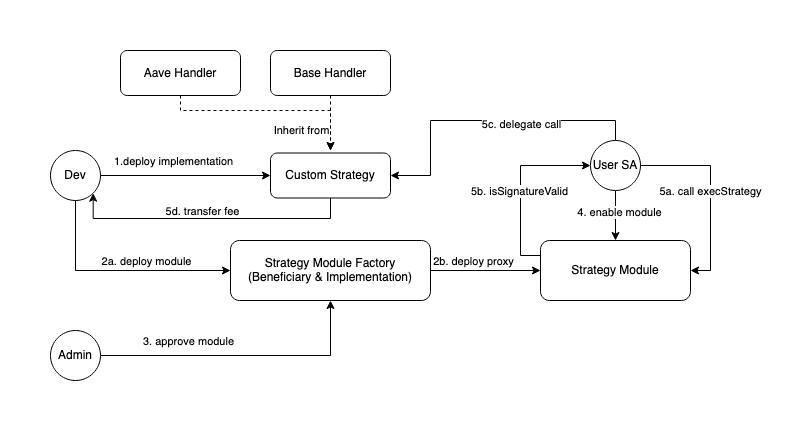

The diagram above was exported from draw.io. Its source (the exported page's mxGraphModel, read from the mxfile embedded in the PNG):
<mxGraphModel dx="1804" dy="536" grid="1" gridSize="10" guides="1" tooltips="1" connect="1" arrows="1" fold="1" page="1" pageScale="1" pageWidth="850" pageHeight="1100" math="0" shadow="0">
  <root>
    <mxCell id="0" />
    <mxCell id="1" parent="0" />
    <mxCell id="MDHbiPIN4DShXxyYwHcX-7" style="edgeStyle=orthogonalEdgeStyle;rounded=0;orthogonalLoop=1;jettySize=auto;html=1;entryX=0;entryY=0.5;entryDx=0;entryDy=0;" edge="1" parent="1" source="MDHbiPIN4DShXxyYwHcX-3" target="MDHbiPIN4DShXxyYwHcX-4">
      <mxGeometry relative="1" as="geometry" />
    </mxCell>
    <mxCell id="MDHbiPIN4DShXxyYwHcX-13" value="1.deploy implementation" style="edgeLabel;html=1;align=center;verticalAlign=middle;resizable=0;points=[];" vertex="1" connectable="0" parent="MDHbiPIN4DShXxyYwHcX-7">
      <mxGeometry x="-0.2" y="-2" relative="1" as="geometry">
        <mxPoint x="4" y="-17" as="offset" />
      </mxGeometry>
    </mxCell>
    <mxCell id="MDHbiPIN4DShXxyYwHcX-15" style="edgeStyle=orthogonalEdgeStyle;rounded=0;orthogonalLoop=1;jettySize=auto;html=1;entryX=0;entryY=0.5;entryDx=0;entryDy=0;exitX=0.5;exitY=1;exitDx=0;exitDy=0;" edge="1" parent="1" source="MDHbiPIN4DShXxyYwHcX-3" target="MDHbiPIN4DShXxyYwHcX-14">
      <mxGeometry relative="1" as="geometry">
        <mxPoint x="-735" y="150" as="sourcePoint" />
      </mxGeometry>
    </mxCell>
    <mxCell id="MDHbiPIN4DShXxyYwHcX-16" value="&lt;div&gt;2a. deploy module&lt;/div&gt;" style="edgeLabel;html=1;align=center;verticalAlign=middle;resizable=0;points=[];" vertex="1" connectable="0" parent="MDHbiPIN4DShXxyYwHcX-15">
      <mxGeometry x="0.5135" y="-2" relative="1" as="geometry">
        <mxPoint x="-30" y="-12" as="offset" />
      </mxGeometry>
    </mxCell>
    <mxCell id="MDHbiPIN4DShXxyYwHcX-3" value="Dev" style="ellipse;whiteSpace=wrap;html=1;aspect=fixed;" vertex="1" parent="1">
      <mxGeometry x="-760" y="140" width="50" height="50" as="geometry" />
    </mxCell>
    <mxCell id="MDHbiPIN4DShXxyYwHcX-32" style="edgeStyle=orthogonalEdgeStyle;rounded=0;orthogonalLoop=1;jettySize=auto;html=1;entryX=1;entryY=1;entryDx=0;entryDy=0;exitX=0.5;exitY=1;exitDx=0;exitDy=0;" edge="1" parent="1" source="MDHbiPIN4DShXxyYwHcX-4" target="MDHbiPIN4DShXxyYwHcX-3">
      <mxGeometry relative="1" as="geometry">
        <Array as="points">
          <mxPoint x="-480" y="208" />
          <mxPoint x="-717" y="208" />
        </Array>
      </mxGeometry>
    </mxCell>
    <mxCell id="MDHbiPIN4DShXxyYwHcX-33" value="5d. transfer fee" style="edgeLabel;html=1;align=center;verticalAlign=middle;resizable=0;points=[];" vertex="1" connectable="0" parent="MDHbiPIN4DShXxyYwHcX-32">
      <mxGeometry x="0.0561" y="3" relative="1" as="geometry">
        <mxPoint x="1" y="-11" as="offset" />
      </mxGeometry>
    </mxCell>
    <mxCell id="MDHbiPIN4DShXxyYwHcX-4" value="Custom Strategy" style="rounded=1;whiteSpace=wrap;html=1;" vertex="1" parent="1">
      <mxGeometry x="-540" y="142.5" width="120" height="45" as="geometry" />
    </mxCell>
    <mxCell id="MDHbiPIN4DShXxyYwHcX-8" style="edgeStyle=orthogonalEdgeStyle;rounded=0;orthogonalLoop=1;jettySize=auto;html=1;dashed=1;" edge="1" parent="1" source="MDHbiPIN4DShXxyYwHcX-6">
      <mxGeometry relative="1" as="geometry">
        <mxPoint x="-480" y="140" as="targetPoint" />
      </mxGeometry>
    </mxCell>
    <mxCell id="MDHbiPIN4DShXxyYwHcX-9" value="Inherit from" style="edgeLabel;html=1;align=center;verticalAlign=middle;resizable=0;points=[];" vertex="1" connectable="0" parent="MDHbiPIN4DShXxyYwHcX-8">
      <mxGeometry x="0.0089" y="5" relative="1" as="geometry">
        <mxPoint x="-35" y="7" as="offset" />
      </mxGeometry>
    </mxCell>
    <mxCell id="MDHbiPIN4DShXxyYwHcX-6" value="Base Handler" style="rounded=1;whiteSpace=wrap;html=1;" vertex="1" parent="1">
      <mxGeometry x="-540" y="40" width="120" height="45" as="geometry" />
    </mxCell>
    <mxCell id="MDHbiPIN4DShXxyYwHcX-11" style="edgeStyle=orthogonalEdgeStyle;rounded=0;orthogonalLoop=1;jettySize=auto;html=1;dashed=1;" edge="1" parent="1" source="MDHbiPIN4DShXxyYwHcX-10">
      <mxGeometry relative="1" as="geometry">
        <mxPoint x="-480" y="140" as="targetPoint" />
        <Array as="points">
          <mxPoint x="-630" y="100" />
          <mxPoint x="-480" y="100" />
        </Array>
      </mxGeometry>
    </mxCell>
    <mxCell id="MDHbiPIN4DShXxyYwHcX-10" value="Aave Handler" style="rounded=1;whiteSpace=wrap;html=1;" vertex="1" parent="1">
      <mxGeometry x="-690" y="40" width="120" height="45" as="geometry" />
    </mxCell>
    <mxCell id="MDHbiPIN4DShXxyYwHcX-22" style="edgeStyle=orthogonalEdgeStyle;rounded=0;orthogonalLoop=1;jettySize=auto;html=1;entryX=0;entryY=0.5;entryDx=0;entryDy=0;" edge="1" parent="1" source="MDHbiPIN4DShXxyYwHcX-14" target="MDHbiPIN4DShXxyYwHcX-21">
      <mxGeometry relative="1" as="geometry" />
    </mxCell>
    <mxCell id="MDHbiPIN4DShXxyYwHcX-23" value="2b. deploy proxy" style="edgeLabel;html=1;align=center;verticalAlign=middle;resizable=0;points=[];" vertex="1" connectable="0" parent="MDHbiPIN4DShXxyYwHcX-22">
      <mxGeometry x="-0.2286" relative="1" as="geometry">
        <mxPoint y="-10" as="offset" />
      </mxGeometry>
    </mxCell>
    <mxCell id="MDHbiPIN4DShXxyYwHcX-14" value="Strategy Module Factory&lt;br&gt;(Beneficiary &amp;amp;&amp;nbsp;Implementation)" style="whiteSpace=wrap;html=1;rounded=1;" vertex="1" parent="1">
      <mxGeometry x="-580" y="230" width="200" height="60" as="geometry" />
    </mxCell>
    <mxCell id="MDHbiPIN4DShXxyYwHcX-18" style="edgeStyle=orthogonalEdgeStyle;rounded=0;orthogonalLoop=1;jettySize=auto;html=1;entryX=0.5;entryY=1;entryDx=0;entryDy=0;" edge="1" parent="1" source="MDHbiPIN4DShXxyYwHcX-17" target="MDHbiPIN4DShXxyYwHcX-14">
      <mxGeometry relative="1" as="geometry" />
    </mxCell>
    <mxCell id="MDHbiPIN4DShXxyYwHcX-19" value="3. approve module" style="edgeLabel;html=1;align=center;verticalAlign=middle;resizable=0;points=[];" vertex="1" connectable="0" parent="MDHbiPIN4DShXxyYwHcX-18">
      <mxGeometry x="-0.3627" y="-4" relative="1" as="geometry">
        <mxPoint x="-4" y="-19" as="offset" />
      </mxGeometry>
    </mxCell>
    <mxCell id="MDHbiPIN4DShXxyYwHcX-17" value="Admin" style="ellipse;whiteSpace=wrap;html=1;aspect=fixed;" vertex="1" parent="1">
      <mxGeometry x="-760" y="320" width="50" height="50" as="geometry" />
    </mxCell>
    <mxCell id="MDHbiPIN4DShXxyYwHcX-24" style="edgeStyle=orthogonalEdgeStyle;rounded=0;orthogonalLoop=1;jettySize=auto;html=1;entryX=0.5;entryY=0;entryDx=0;entryDy=0;" edge="1" parent="1" source="MDHbiPIN4DShXxyYwHcX-20" target="MDHbiPIN4DShXxyYwHcX-21">
      <mxGeometry relative="1" as="geometry" />
    </mxCell>
    <mxCell id="MDHbiPIN4DShXxyYwHcX-25" value="4. enable module" style="edgeLabel;html=1;align=center;verticalAlign=middle;resizable=0;points=[];" vertex="1" connectable="0" parent="MDHbiPIN4DShXxyYwHcX-24">
      <mxGeometry x="-0.16" y="3" relative="1" as="geometry">
        <mxPoint as="offset" />
      </mxGeometry>
    </mxCell>
    <mxCell id="MDHbiPIN4DShXxyYwHcX-26" style="edgeStyle=orthogonalEdgeStyle;rounded=0;orthogonalLoop=1;jettySize=auto;html=1;entryX=1;entryY=0.5;entryDx=0;entryDy=0;exitX=1;exitY=0.5;exitDx=0;exitDy=0;" edge="1" parent="1" source="MDHbiPIN4DShXxyYwHcX-20" target="MDHbiPIN4DShXxyYwHcX-21">
      <mxGeometry relative="1" as="geometry" />
    </mxCell>
    <mxCell id="MDHbiPIN4DShXxyYwHcX-27" value="5a. call execStrategy" style="edgeLabel;html=1;align=center;verticalAlign=middle;resizable=0;points=[];" vertex="1" connectable="0" parent="MDHbiPIN4DShXxyYwHcX-26">
      <mxGeometry x="0.0564" y="-1" relative="1" as="geometry">
        <mxPoint y="-8" as="offset" />
      </mxGeometry>
    </mxCell>
    <mxCell id="MDHbiPIN4DShXxyYwHcX-30" style="edgeStyle=orthogonalEdgeStyle;rounded=0;orthogonalLoop=1;jettySize=auto;html=1;entryX=1;entryY=0.5;entryDx=0;entryDy=0;exitX=0.5;exitY=0;exitDx=0;exitDy=0;" edge="1" parent="1" source="MDHbiPIN4DShXxyYwHcX-20" target="MDHbiPIN4DShXxyYwHcX-4">
      <mxGeometry relative="1" as="geometry">
        <Array as="points">
          <mxPoint x="-195" y="110" />
          <mxPoint x="-380" y="110" />
          <mxPoint x="-380" y="165" />
        </Array>
      </mxGeometry>
    </mxCell>
    <mxCell id="MDHbiPIN4DShXxyYwHcX-31" value="5c. delegate call" style="edgeLabel;html=1;align=center;verticalAlign=middle;resizable=0;points=[];" vertex="1" connectable="0" parent="MDHbiPIN4DShXxyYwHcX-30">
      <mxGeometry x="-0.38" y="3" relative="1" as="geometry">
        <mxPoint x="-22" as="offset" />
      </mxGeometry>
    </mxCell>
    <mxCell id="MDHbiPIN4DShXxyYwHcX-20" value="User SA" style="ellipse;whiteSpace=wrap;html=1;aspect=fixed;" vertex="1" parent="1">
      <mxGeometry x="-220" y="130" width="50" height="50" as="geometry" />
    </mxCell>
    <mxCell id="MDHbiPIN4DShXxyYwHcX-28" style="edgeStyle=orthogonalEdgeStyle;rounded=0;orthogonalLoop=1;jettySize=auto;html=1;entryX=0;entryY=0.5;entryDx=0;entryDy=0;exitX=0;exitY=0.25;exitDx=0;exitDy=0;" edge="1" parent="1" source="MDHbiPIN4DShXxyYwHcX-21" target="MDHbiPIN4DShXxyYwHcX-20">
      <mxGeometry relative="1" as="geometry" />
    </mxCell>
    <mxCell id="MDHbiPIN4DShXxyYwHcX-29" value="5b. isSignatureValid" style="edgeLabel;html=1;align=center;verticalAlign=middle;resizable=0;points=[];" vertex="1" connectable="0" parent="MDHbiPIN4DShXxyYwHcX-28">
      <mxGeometry x="-0.1889" y="2" relative="1" as="geometry">
        <mxPoint y="-12" as="offset" />
      </mxGeometry>
    </mxCell>
    <mxCell id="MDHbiPIN4DShXxyYwHcX-21" value="Strategy Module" style="whiteSpace=wrap;html=1;rounded=1;" vertex="1" parent="1">
      <mxGeometry x="-270" y="230" width="150" height="60" as="geometry" />
    </mxCell>
  </root>
</mxGraphModel>